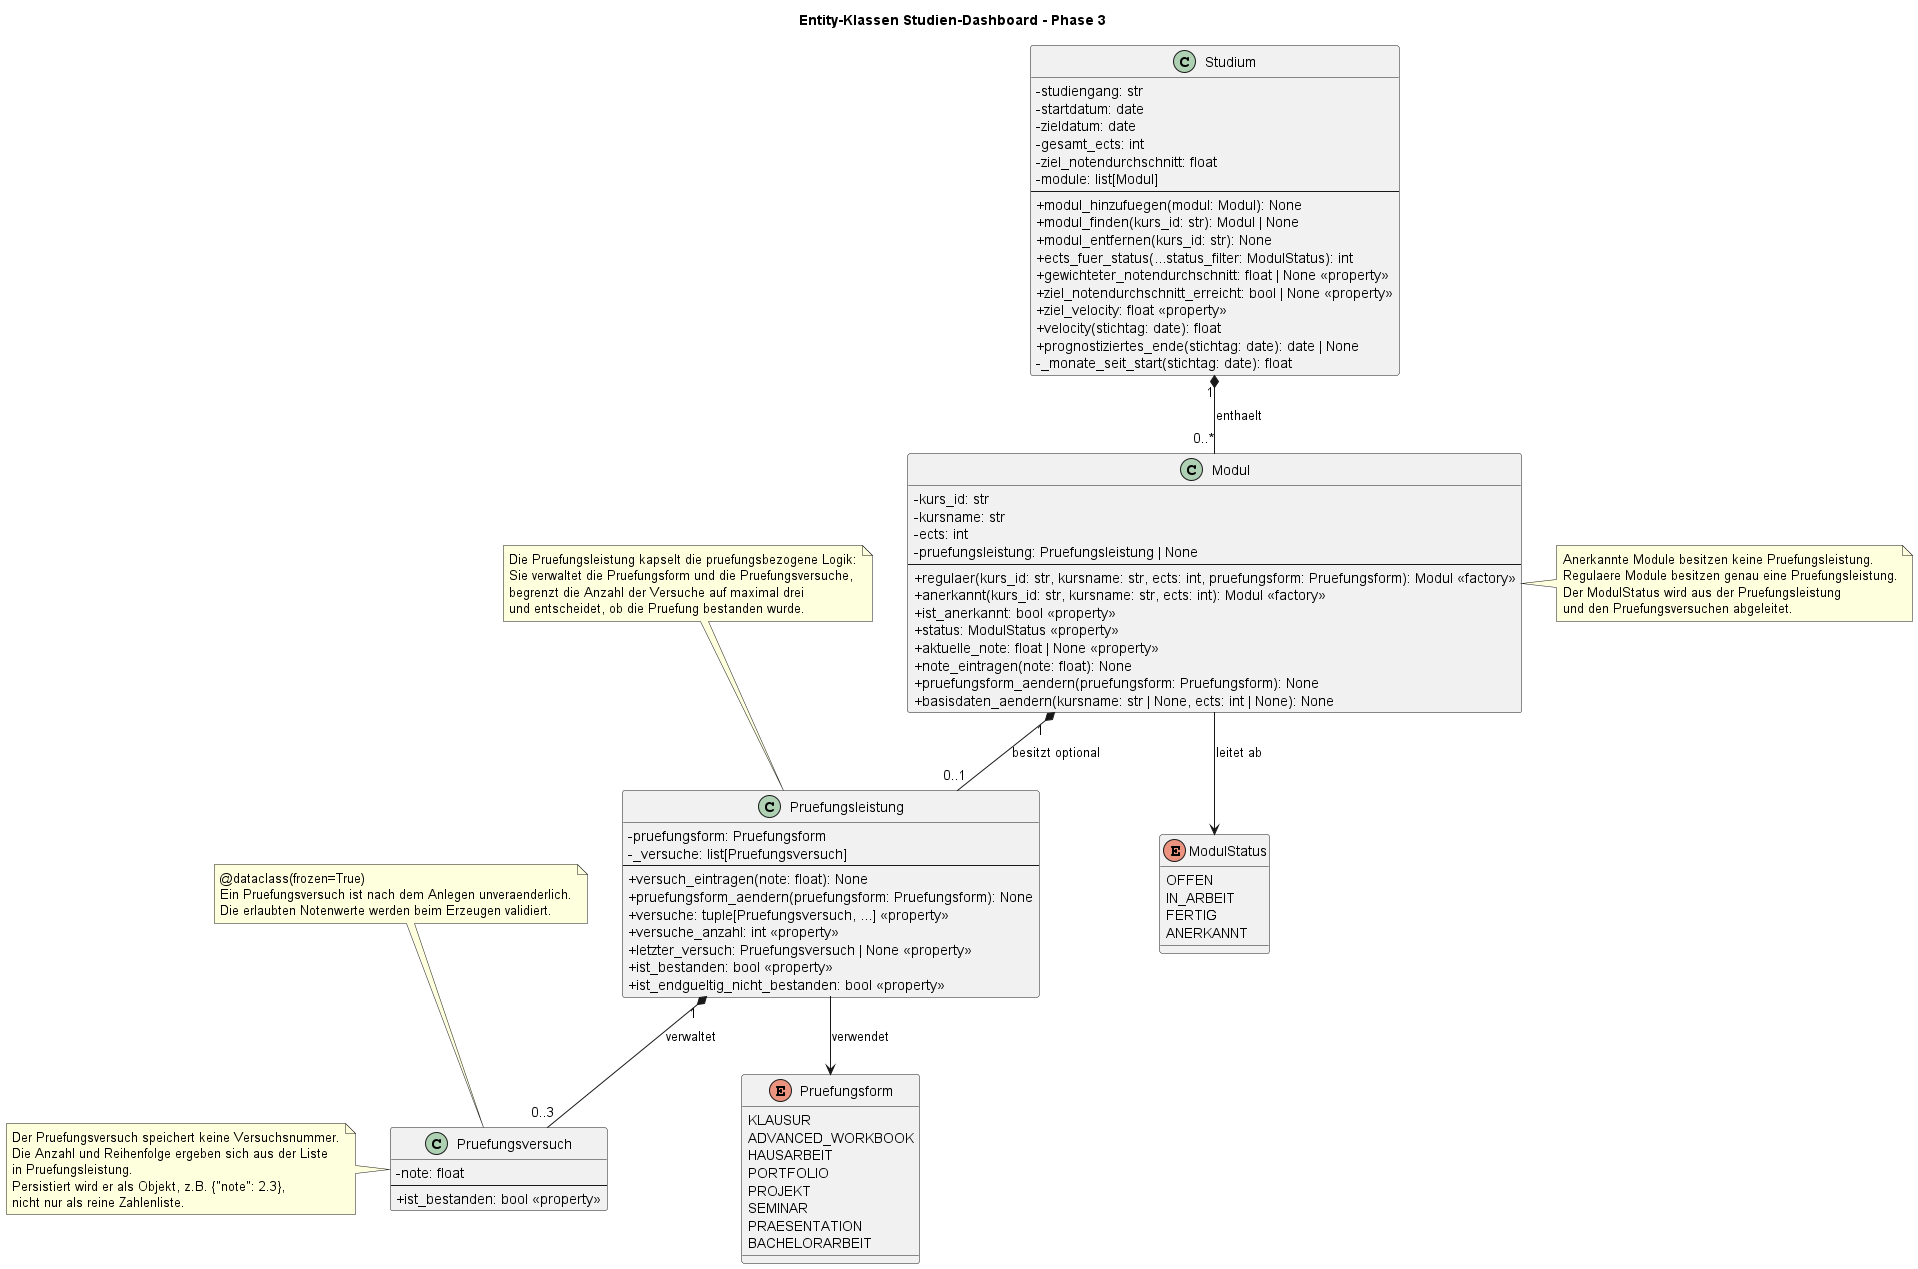

The diagram above was rendered by PlantUML. Its source (embedded in the PNG):
@startuml
skinparam classAttributeIconSize 0

title Entity-Klassen Studien-Dashboard - Phase 3

class Studium {
  - studiengang: str
  - startdatum: date
  - zieldatum: date
  - gesamt_ects: int
  - ziel_notendurchschnitt: float
  - module: list[Modul]
  --
  + modul_hinzufuegen(modul: Modul): None
  + modul_finden(kurs_id: str): Modul | None
  + modul_entfernen(kurs_id: str): None
  + ects_fuer_status(...status_filter: ModulStatus): int
  + gewichteter_notendurchschnitt: float | None <<property>>
  + ziel_notendurchschnitt_erreicht: bool | None <<property>>
  + ziel_velocity: float <<property>>
  + velocity(stichtag: date): float
  + prognostiziertes_ende(stichtag: date): date | None
  - _monate_seit_start(stichtag: date): float
}

class Modul {
  - kurs_id: str
  - kursname: str
  - ects: int
  - pruefungsleistung: Pruefungsleistung | None
  --
  + regulaer(kurs_id: str, kursname: str, ects: int, pruefungsform: Pruefungsform): Modul <<factory>>
  + anerkannt(kurs_id: str, kursname: str, ects: int): Modul <<factory>>
  + ist_anerkannt: bool <<property>>
  + status: ModulStatus <<property>>
  + aktuelle_note: float | None <<property>>
  + note_eintragen(note: float): None
  + pruefungsform_aendern(pruefungsform: Pruefungsform): None
  + basisdaten_aendern(kursname: str | None, ects: int | None): None
}

class Pruefungsleistung {
  - pruefungsform: Pruefungsform
  - _versuche: list[Pruefungsversuch]
  --
  + versuch_eintragen(note: float): None
  + pruefungsform_aendern(pruefungsform: Pruefungsform): None
  + versuche: tuple[Pruefungsversuch, ...] <<property>>
  + versuche_anzahl: int <<property>>
  + letzter_versuch: Pruefungsversuch | None <<property>>
  + ist_bestanden: bool <<property>>
  + ist_endgueltig_nicht_bestanden: bool <<property>>
}

class Pruefungsversuch {
  - note: float
  --
  + ist_bestanden: bool <<property>>
}

note top of Pruefungsversuch
  @dataclass(frozen=True)
  Ein Pruefungsversuch ist nach dem Anlegen unveraenderlich.
  Die erlaubten Notenwerte werden beim Erzeugen validiert.
end note

enum Pruefungsform {
  KLAUSUR
  ADVANCED_WORKBOOK
  HAUSARBEIT
  PORTFOLIO
  PROJEKT
  SEMINAR
  PRAESENTATION
  BACHELORARBEIT
}

enum ModulStatus {
  OFFEN
  IN_ARBEIT
  FERTIG
  ANERKANNT
}

Studium "1" *-- "0..*" Modul : enthaelt
Modul "1" *-- "0..1" Pruefungsleistung : besitzt optional
Pruefungsleistung "1" *-- "0..3" Pruefungsversuch : verwaltet

Pruefungsleistung --> Pruefungsform : verwendet
Modul --> ModulStatus : leitet ab

note right of Modul
  Anerkannte Module besitzen keine Pruefungsleistung.
  Regulaere Module besitzen genau eine Pruefungsleistung.
  Der ModulStatus wird aus der Pruefungsleistung
  und den Pruefungsversuchen abgeleitet.
end note

note top of Pruefungsleistung
  Die Pruefungsleistung kapselt die pruefungsbezogene Logik:
  Sie verwaltet die Pruefungsform und die Pruefungsversuche,
  begrenzt die Anzahl der Versuche auf maximal drei
  und entscheidet, ob die Pruefung bestanden wurde.
end note

note left of Pruefungsversuch
  Der Pruefungsversuch speichert keine Versuchsnummer.
  Die Anzahl und Reihenfolge ergeben sich aus der Liste
  in Pruefungsleistung.
  Persistiert wird er als Objekt, z.B. {"note": 2.3},
  nicht nur als reine Zahlenliste.
end note

@enduml